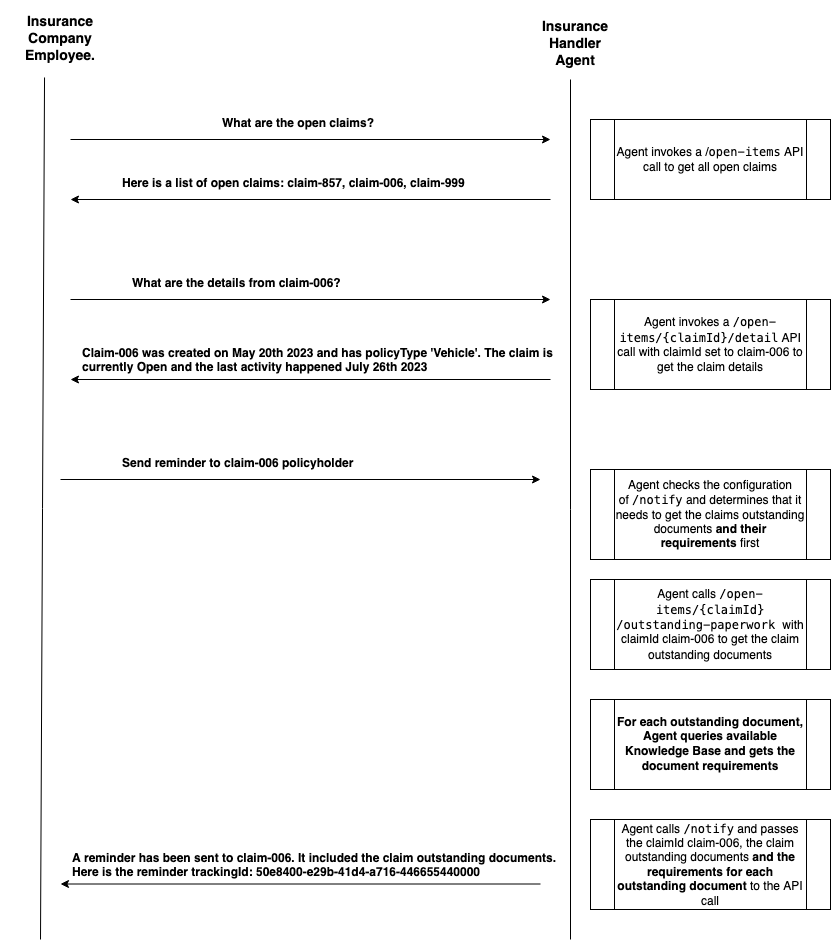

The diagram above was exported from draw.io. Its source (the exported page's mxGraphModel, read from the mxfile embedded in the PNG):
<mxGraphModel dx="1266" dy="574" grid="1" gridSize="10" guides="1" tooltips="1" connect="1" arrows="1" fold="1" page="1" pageScale="1" pageWidth="850" pageHeight="1100" math="0" shadow="0">
  <root>
    <mxCell id="-ucad4gmVGpF7z3XbMgA-0" />
    <mxCell id="-ucad4gmVGpF7z3XbMgA-1" parent="-ucad4gmVGpF7z3XbMgA-0" />
    <mxCell id="-ucad4gmVGpF7z3XbMgA-2" value="" style="endArrow=none;html=1;rounded=0;entryX=0.367;entryY=1.133;entryDx=0;entryDy=0;entryPerimeter=0;" parent="-ucad4gmVGpF7z3XbMgA-1" target="-ucad4gmVGpF7z3XbMgA-4" edge="1">
      <mxGeometry width="50" height="50" relative="1" as="geometry">
        <mxPoint x="50" y="1030" as="sourcePoint" />
        <mxPoint x="60" y="170" as="targetPoint" />
      </mxGeometry>
    </mxCell>
    <mxCell id="-ucad4gmVGpF7z3XbMgA-3" value="" style="endArrow=none;html=1;rounded=0;" parent="-ucad4gmVGpF7z3XbMgA-1" edge="1">
      <mxGeometry width="50" height="50" relative="1" as="geometry">
        <mxPoint x="580" y="1030" as="sourcePoint" />
        <mxPoint x="580" y="170" as="targetPoint" />
      </mxGeometry>
    </mxCell>
    <mxCell id="-ucad4gmVGpF7z3XbMgA-4" value="&lt;p data-pm-slice=&quot;1 1 []&quot;&gt;Insurance Company Employee.&lt;/p&gt;" style="text;html=1;strokeColor=none;fillColor=none;align=center;verticalAlign=middle;whiteSpace=wrap;rounded=0;fontStyle=1;fontSize=14;" parent="-ucad4gmVGpF7z3XbMgA-1" vertex="1">
      <mxGeometry x="10" y="100" width="120" height="60" as="geometry" />
    </mxCell>
    <mxCell id="-ucad4gmVGpF7z3XbMgA-5" value="Insurance Handler Agent" style="text;html=1;strokeColor=none;fillColor=none;align=center;verticalAlign=middle;whiteSpace=wrap;rounded=0;fontStyle=1;fontSize=14;" parent="-ucad4gmVGpF7z3XbMgA-1" vertex="1">
      <mxGeometry x="540" y="110" width="90" height="50" as="geometry" />
    </mxCell>
    <mxCell id="-ucad4gmVGpF7z3XbMgA-6" style="edgeStyle=orthogonalEdgeStyle;rounded=0;orthogonalLoop=1;jettySize=auto;html=1;exitX=0.5;exitY=1;exitDx=0;exitDy=0;" parent="-ucad4gmVGpF7z3XbMgA-1" source="-ucad4gmVGpF7z3XbMgA-4" target="-ucad4gmVGpF7z3XbMgA-4" edge="1">
      <mxGeometry relative="1" as="geometry" />
    </mxCell>
    <mxCell id="-ucad4gmVGpF7z3XbMgA-7" value="" style="endArrow=classic;html=1;rounded=0;" parent="-ucad4gmVGpF7z3XbMgA-1" edge="1">
      <mxGeometry width="50" height="50" relative="1" as="geometry">
        <mxPoint x="80" y="230" as="sourcePoint" />
        <mxPoint x="560" y="230" as="targetPoint" />
      </mxGeometry>
    </mxCell>
    <mxCell id="-ucad4gmVGpF7z3XbMgA-8" value="What are the open claims?" style="text;whiteSpace=wrap;html=1;fontSize=12;fontStyle=1" parent="-ucad4gmVGpF7z3XbMgA-1" vertex="1">
      <mxGeometry x="230" y="200" width="200" height="40" as="geometry" />
    </mxCell>
    <mxCell id="-ucad4gmVGpF7z3XbMgA-9" value="Agent invokes a /&lt;code&gt;open-items&lt;/code&gt; API call to get all open claims" style="shape=process;whiteSpace=wrap;html=1;backgroundOutline=1;" parent="-ucad4gmVGpF7z3XbMgA-1" vertex="1">
      <mxGeometry x="600" y="210" width="240" height="80" as="geometry" />
    </mxCell>
    <mxCell id="-ucad4gmVGpF7z3XbMgA-10" value="" style="endArrow=classic;html=1;rounded=0;" parent="-ucad4gmVGpF7z3XbMgA-1" edge="1">
      <mxGeometry width="50" height="50" relative="1" as="geometry">
        <mxPoint x="560" y="290" as="sourcePoint" />
        <mxPoint x="80" y="290" as="targetPoint" />
      </mxGeometry>
    </mxCell>
    <mxCell id="-ucad4gmVGpF7z3XbMgA-11" value="Here is a list of open claims: claim-857, claim-006, claim-999" style="text;whiteSpace=wrap;html=1;fontSize=12;fontStyle=1" parent="-ucad4gmVGpF7z3XbMgA-1" vertex="1">
      <mxGeometry x="130" y="260" width="410" height="40" as="geometry" />
    </mxCell>
    <mxCell id="-ucad4gmVGpF7z3XbMgA-12" value="" style="endArrow=classic;html=1;rounded=0;" parent="-ucad4gmVGpF7z3XbMgA-1" edge="1">
      <mxGeometry width="50" height="50" relative="1" as="geometry">
        <mxPoint x="80" y="390" as="sourcePoint" />
        <mxPoint x="560" y="390" as="targetPoint" />
      </mxGeometry>
    </mxCell>
    <mxCell id="-ucad4gmVGpF7z3XbMgA-13" value="What are the details from claim-006?" style="text;whiteSpace=wrap;html=1;fontSize=12;fontStyle=1" parent="-ucad4gmVGpF7z3XbMgA-1" vertex="1">
      <mxGeometry x="140" y="360" width="290" height="40" as="geometry" />
    </mxCell>
    <mxCell id="-ucad4gmVGpF7z3XbMgA-14" value="Agent invokes a &lt;code&gt;/open-items/{claimId}/detail&lt;/code&gt; API call with claimId set to claim-006 to get the claim details" style="shape=process;whiteSpace=wrap;html=1;backgroundOutline=1;" parent="-ucad4gmVGpF7z3XbMgA-1" vertex="1">
      <mxGeometry x="600" y="390" width="240" height="90" as="geometry" />
    </mxCell>
    <mxCell id="-ucad4gmVGpF7z3XbMgA-15" value="" style="endArrow=classic;html=1;rounded=0;" parent="-ucad4gmVGpF7z3XbMgA-1" edge="1">
      <mxGeometry width="50" height="50" relative="1" as="geometry">
        <mxPoint x="560" y="470" as="sourcePoint" />
        <mxPoint x="80" y="470" as="targetPoint" />
      </mxGeometry>
    </mxCell>
    <mxCell id="-ucad4gmVGpF7z3XbMgA-16" value="Claim-006 was created on May 20th 2023 and has policyType 'Vehicle'. The claim is currently Open and the last activity happened July 26th 2023" style="text;whiteSpace=wrap;html=1;fontSize=12;fontStyle=1" parent="-ucad4gmVGpF7z3XbMgA-1" vertex="1">
      <mxGeometry x="90" y="430" width="490" height="40" as="geometry" />
    </mxCell>
    <mxCell id="-ucad4gmVGpF7z3XbMgA-17" value="" style="endArrow=classic;html=1;rounded=0;" parent="-ucad4gmVGpF7z3XbMgA-1" edge="1">
      <mxGeometry width="50" height="50" relative="1" as="geometry">
        <mxPoint x="70" y="570" as="sourcePoint" />
        <mxPoint x="550" y="570" as="targetPoint" />
      </mxGeometry>
    </mxCell>
    <mxCell id="-ucad4gmVGpF7z3XbMgA-18" value="Send reminder to claim-006 policyholder" style="text;whiteSpace=wrap;html=1;fontSize=12;fontStyle=1" parent="-ucad4gmVGpF7z3XbMgA-1" vertex="1">
      <mxGeometry x="130" y="540" width="290" height="40" as="geometry" />
    </mxCell>
    <mxCell id="-ucad4gmVGpF7z3XbMgA-19" value="Agent checks the configuration of&amp;nbsp;&lt;code&gt;/notify&lt;/code&gt; and determines that it needs to get the claims outstanding documents &lt;b&gt;and their requirements &lt;/b&gt;first" style="shape=process;whiteSpace=wrap;html=1;backgroundOutline=1;" parent="-ucad4gmVGpF7z3XbMgA-1" vertex="1">
      <mxGeometry x="600" y="560" width="240" height="90" as="geometry" />
    </mxCell>
    <mxCell id="-ucad4gmVGpF7z3XbMgA-20" value="Agent calls&amp;nbsp;&lt;code&gt;/open-items/{claimId}/outstanding-paperwork&lt;/code&gt;&lt;code&gt; &lt;/code&gt;with claimId claim-006 to get the claim outstanding documents&lt;code&gt;&lt;br&gt;&lt;/code&gt;" style="shape=process;whiteSpace=wrap;html=1;backgroundOutline=1;" parent="-ucad4gmVGpF7z3XbMgA-1" vertex="1">
      <mxGeometry x="600" y="670" width="240" height="90" as="geometry" />
    </mxCell>
    <mxCell id="-ucad4gmVGpF7z3XbMgA-21" value="Agent calls &lt;code&gt;/notify&lt;/code&gt; and passes the claimId claim-006, the claim outstanding documents &lt;b&gt;and the requirements for each outstanding document &lt;/b&gt;to the API call" style="shape=process;whiteSpace=wrap;html=1;backgroundOutline=1;" parent="-ucad4gmVGpF7z3XbMgA-1" vertex="1">
      <mxGeometry x="600" y="910" width="240" height="90" as="geometry" />
    </mxCell>
    <mxCell id="-ucad4gmVGpF7z3XbMgA-22" value="" style="endArrow=classic;html=1;rounded=0;" parent="-ucad4gmVGpF7z3XbMgA-1" edge="1">
      <mxGeometry width="50" height="50" relative="1" as="geometry">
        <mxPoint x="550" y="974.5" as="sourcePoint" />
        <mxPoint x="70" y="974.5" as="targetPoint" />
      </mxGeometry>
    </mxCell>
    <mxCell id="-ucad4gmVGpF7z3XbMgA-23" value="A reminder has been sent to claim-006. It included the claim outstanding documents. Here is the reminder trackingId: 50e8400-e29b-41d4-a716-446655440000" style="text;whiteSpace=wrap;html=1;fontSize=12;fontStyle=1" parent="-ucad4gmVGpF7z3XbMgA-1" vertex="1">
      <mxGeometry x="80" y="934.5" width="490" height="40" as="geometry" />
    </mxCell>
    <mxCell id="5MB5Kwj7tPN6pJpnc2YE-0" value="&lt;b&gt;For each outstanding document, Agent queries available Knowledge Base and gets the document requirements&lt;code&gt;&lt;br&gt;&lt;/code&gt;&lt;/b&gt;" style="shape=process;whiteSpace=wrap;html=1;backgroundOutline=1;" parent="-ucad4gmVGpF7z3XbMgA-1" vertex="1">
      <mxGeometry x="600" y="790" width="240" height="90" as="geometry" />
    </mxCell>
  </root>
</mxGraphModel>